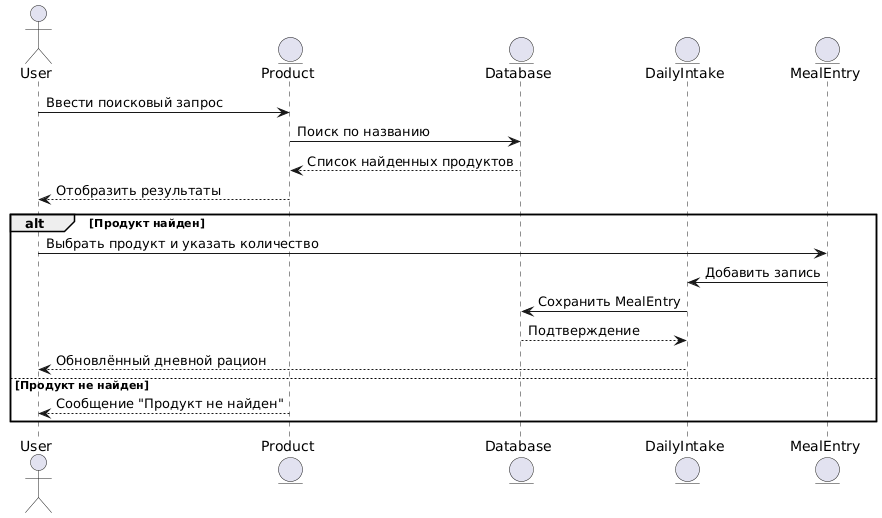

The diagram above was rendered by PlantUML. Its source (embedded in the PNG):
@startuml
actor User
entity Product
entity Database
entity DailyIntake
entity MealEntry

User -> Product: Ввести поисковый запрос
Product -> Database: Поиск по названию
Database --> Product: Список найденных продуктов
Product --> User: Отобразить результаты

alt Продукт найден
    User -> MealEntry: Выбрать продукт и указать количество
    MealEntry -> DailyIntake: Добавить запись
    DailyIntake -> Database: Сохранить MealEntry
    Database --> DailyIntake: Подтверждение
    DailyIntake --> User: Обновлённый дневной рацион
else Продукт не найден
    Product --> User: Сообщение "Продукт не найден"
end
@enduml